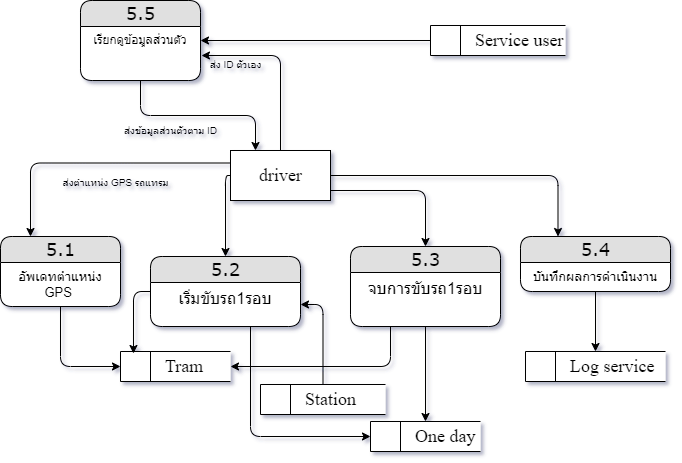

The diagram above was exported from draw.io. Its source (the exported page's mxGraphModel, read from the mxfile embedded in the PNG):
<mxGraphModel dx="868" dy="450" grid="1" gridSize="10" guides="1" tooltips="1" connect="1" arrows="1" fold="1" page="1" pageScale="1" pageWidth="850" pageHeight="1100" math="0" shadow="0">
  <root>
    <mxCell id="OiAxzabeJEKrWrwfa-2z-0" />
    <mxCell id="OiAxzabeJEKrWrwfa-2z-1" parent="OiAxzabeJEKrWrwfa-2z-0" />
    <mxCell id="OLXFOCxYkcLwSIoPn4PO-4" style="edgeStyle=orthogonalEdgeStyle;rounded=1;orthogonalLoop=1;jettySize=auto;html=1;entryX=0.25;entryY=0;entryDx=0;entryDy=0;fontSize=9;exitX=0;exitY=0.25;exitDx=0;exitDy=0;" parent="OiAxzabeJEKrWrwfa-2z-1" source="1xCXj_ltyehnPE261xCn-0" target="OLXFOCxYkcLwSIoPn4PO-0" edge="1">
      <mxGeometry relative="1" as="geometry" />
    </mxCell>
    <mxCell id="OLXFOCxYkcLwSIoPn4PO-21" style="edgeStyle=orthogonalEdgeStyle;rounded=1;orthogonalLoop=1;jettySize=auto;html=1;entryX=0.25;entryY=0;entryDx=0;entryDy=0;fontSize=10;" parent="OiAxzabeJEKrWrwfa-2z-1" source="1xCXj_ltyehnPE261xCn-0" target="OLXFOCxYkcLwSIoPn4PO-19" edge="1">
      <mxGeometry relative="1" as="geometry" />
    </mxCell>
    <mxCell id="DdLKM4818lWrdnz664An-32" style="edgeStyle=orthogonalEdgeStyle;rounded=1;orthogonalLoop=1;jettySize=auto;html=1;entryX=0.5;entryY=0;entryDx=0;entryDy=0;fontSize=16;" parent="OiAxzabeJEKrWrwfa-2z-1" source="1xCXj_ltyehnPE261xCn-0" target="DdLKM4818lWrdnz664An-24" edge="1">
      <mxGeometry relative="1" as="geometry">
        <Array as="points">
          <mxPoint x="245" y="315" />
        </Array>
      </mxGeometry>
    </mxCell>
    <mxCell id="DdLKM4818lWrdnz664An-33" style="edgeStyle=orthogonalEdgeStyle;rounded=1;orthogonalLoop=1;jettySize=auto;html=1;entryX=0.5;entryY=0;entryDx=0;entryDy=0;fontSize=16;" parent="OiAxzabeJEKrWrwfa-2z-1" source="1xCXj_ltyehnPE261xCn-0" target="DdLKM4818lWrdnz664An-30" edge="1">
      <mxGeometry relative="1" as="geometry">
        <Array as="points">
          <mxPoint x="445" y="330" />
        </Array>
      </mxGeometry>
    </mxCell>
    <mxCell id="y5NZs5vZRkgvx3Tm8cMH-1" style="edgeStyle=orthogonalEdgeStyle;rounded=1;orthogonalLoop=1;jettySize=auto;html=1;entryX=1.008;entryY=0.659;entryDx=0;entryDy=0;entryPerimeter=0;fontSize=16;" parent="OiAxzabeJEKrWrwfa-2z-1" source="1xCXj_ltyehnPE261xCn-0" target="DdLKM4818lWrdnz664An-16" edge="1">
      <mxGeometry relative="1" as="geometry" />
    </mxCell>
    <mxCell id="1xCXj_ltyehnPE261xCn-0" value="driver" style="html=1;dashed=0;whitespace=wrap;fontFamily=Times New Roman;fontSize=18;align=center;" parent="OiAxzabeJEKrWrwfa-2z-1" vertex="1">
      <mxGeometry x="250" y="290" width="100" height="50" as="geometry" />
    </mxCell>
    <mxCell id="uUp6Tw1h1k9yP0ncPPfH-2" style="edgeStyle=orthogonalEdgeStyle;rounded=1;orthogonalLoop=1;jettySize=auto;html=1;fontSize=16;" parent="OiAxzabeJEKrWrwfa-2z-1" source="ucE8utQFNFwlj-R3xfKX-0" target="DdLKM4818lWrdnz664An-25" edge="1">
      <mxGeometry relative="1" as="geometry" />
    </mxCell>
    <mxCell id="ucE8utQFNFwlj-R3xfKX-0" value="&lt;blockquote style=&quot;margin: 0 0 0 40px ; border: none ; padding: 0px&quot;&gt;Station&lt;/blockquote&gt;" style="html=1;dashed=0;whitespace=wrap;shape=mxgraph.dfd.dataStoreID;align=left;spacingLeft=3;points=[[0,0],[0.5,0],[1,0],[0,0.5],[1,0.5],[0,1],[0.5,1],[1,1]];fontFamily=Times New Roman;fontSize=18;" parent="OiAxzabeJEKrWrwfa-2z-1" vertex="1">
      <mxGeometry x="280" y="524" width="125" height="30" as="geometry" />
    </mxCell>
    <mxCell id="ucE8utQFNFwlj-R3xfKX-1" value="&lt;blockquote style=&quot;margin: 0 0 0 40px ; border: none ; padding: 0px&quot;&gt;Tram&lt;/blockquote&gt;" style="html=1;dashed=0;whitespace=wrap;shape=mxgraph.dfd.dataStoreID;align=left;spacingLeft=3;points=[[0,0],[0.5,0],[1,0],[0,0.5],[1,0.5],[0,1],[0.5,1],[1,1]];fontFamily=Times New Roman;fontSize=18;" parent="OiAxzabeJEKrWrwfa-2z-1" vertex="1">
      <mxGeometry x="140" y="491" width="110" height="30" as="geometry" />
    </mxCell>
    <mxCell id="ucE8utQFNFwlj-R3xfKX-2" value="&lt;blockquote style=&quot;margin: 0 0 0 40px ; border: none ; padding: 0px&quot;&gt;One day&lt;/blockquote&gt;" style="html=1;dashed=0;whitespace=wrap;shape=mxgraph.dfd.dataStoreID;align=left;spacingLeft=3;points=[[0,0],[0.5,0],[1,0],[0,0.5],[1,0.5],[0,1],[0.5,1],[1,1]];fontFamily=Times New Roman;fontSize=18;" parent="OiAxzabeJEKrWrwfa-2z-1" vertex="1">
      <mxGeometry x="390" y="561" width="110" height="30" as="geometry" />
    </mxCell>
    <mxCell id="ucE8utQFNFwlj-R3xfKX-3" value="&lt;blockquote style=&quot;margin: 0 0 0 40px ; border: none ; padding: 0px&quot;&gt;Log service&lt;/blockquote&gt;" style="html=1;dashed=0;whitespace=wrap;shape=mxgraph.dfd.dataStoreID;align=left;spacingLeft=3;points=[[0,0],[0.5,0],[1,0],[0,0.5],[1,0.5],[0,1],[0.5,1],[1,1]];fontFamily=Times New Roman;fontSize=18;" parent="OiAxzabeJEKrWrwfa-2z-1" vertex="1">
      <mxGeometry x="545" y="491" width="140" height="30" as="geometry" />
    </mxCell>
    <mxCell id="DdLKM4818lWrdnz664An-19" style="edgeStyle=orthogonalEdgeStyle;rounded=1;orthogonalLoop=1;jettySize=auto;html=1;fontSize=10;exitX=0;exitY=0.5;exitDx=0;exitDy=0;" parent="OiAxzabeJEKrWrwfa-2z-1" source="ucE8utQFNFwlj-R3xfKX-4" target="DdLKM4818lWrdnz664An-15" edge="1">
      <mxGeometry relative="1" as="geometry" />
    </mxCell>
    <mxCell id="ucE8utQFNFwlj-R3xfKX-4" value="&lt;blockquote style=&quot;margin: 0 0 0 40px ; border: none ; padding: 0px&quot;&gt;Service user&lt;/blockquote&gt;" style="html=1;dashed=0;whitespace=wrap;shape=mxgraph.dfd.dataStoreID;align=left;spacingLeft=3;points=[[0,0],[0.5,0],[1,0],[0,0.5],[1,0.5],[0,1],[0.5,1],[1,1]];fontFamily=Times New Roman;fontSize=18;" parent="OiAxzabeJEKrWrwfa-2z-1" vertex="1">
      <mxGeometry x="450" y="165" width="135" height="30" as="geometry" />
    </mxCell>
    <mxCell id="DdLKM4818lWrdnz664An-0" style="edgeStyle=orthogonalEdgeStyle;rounded=1;orthogonalLoop=1;jettySize=auto;html=1;entryX=0;entryY=0.5;entryDx=0;entryDy=0;fontSize=10;" parent="OiAxzabeJEKrWrwfa-2z-1" source="OLXFOCxYkcLwSIoPn4PO-0" target="ucE8utQFNFwlj-R3xfKX-1" edge="1">
      <mxGeometry relative="1" as="geometry" />
    </mxCell>
    <mxCell id="OLXFOCxYkcLwSIoPn4PO-0" value="&lt;font style=&quot;font-size: 18px&quot;&gt;5.1&lt;br&gt;&lt;/font&gt;" style="swimlane;html=1;fontStyle=0;childLayout=stackLayout;horizontal=1;startSize=26;fillColor=#e0e0e0;horizontalStack=0;resizeParent=1;resizeLast=0;collapsible=1;marginBottom=0;swimlaneFillColor=#ffffff;align=center;rounded=1;shadow=0;comic=0;labelBackgroundColor=none;strokeWidth=1;fontFamily=Verdana;fontSize=12" parent="OiAxzabeJEKrWrwfa-2z-1" vertex="1">
      <mxGeometry x="20" y="376" width="120" height="70" as="geometry" />
    </mxCell>
    <mxCell id="OLXFOCxYkcLwSIoPn4PO-1" value="&lt;font style=&quot;font-size: 13px&quot;&gt;อัพเดทตำแหน่ง GPS&amp;nbsp;&lt;/font&gt;" style="text;html=1;strokeColor=none;fillColor=none;spacingLeft=4;spacingRight=4;whiteSpace=wrap;overflow=hidden;rotatable=0;points=[[0,0.5],[1,0.5]];portConstraint=eastwest;align=center;" parent="OLXFOCxYkcLwSIoPn4PO-0" vertex="1">
      <mxGeometry y="26" width="120" height="44" as="geometry" />
    </mxCell>
    <mxCell id="OLXFOCxYkcLwSIoPn4PO-22" style="edgeStyle=orthogonalEdgeStyle;rounded=1;orthogonalLoop=1;jettySize=auto;html=1;fontSize=10;" parent="OiAxzabeJEKrWrwfa-2z-1" source="OLXFOCxYkcLwSIoPn4PO-19" target="ucE8utQFNFwlj-R3xfKX-3" edge="1">
      <mxGeometry relative="1" as="geometry" />
    </mxCell>
    <mxCell id="OLXFOCxYkcLwSIoPn4PO-19" value="&lt;font style=&quot;font-size: 18px&quot;&gt;5.4&lt;br&gt;&lt;/font&gt;" style="swimlane;html=1;fontStyle=0;childLayout=stackLayout;horizontal=1;startSize=26;fillColor=#e0e0e0;horizontalStack=0;resizeParent=1;resizeLast=0;collapsible=1;marginBottom=0;swimlaneFillColor=#ffffff;align=center;rounded=1;shadow=0;comic=0;labelBackgroundColor=none;strokeWidth=1;fontFamily=Verdana;fontSize=12" parent="OiAxzabeJEKrWrwfa-2z-1" vertex="1">
      <mxGeometry x="540" y="376" width="150" height="55" as="geometry" />
    </mxCell>
    <mxCell id="OLXFOCxYkcLwSIoPn4PO-20" value="&lt;font style=&quot;font-size: 13px&quot;&gt;บันทึกผลการดำเนินงาน&lt;/font&gt;" style="text;html=1;strokeColor=none;fillColor=none;spacingLeft=4;spacingRight=4;whiteSpace=wrap;overflow=hidden;rotatable=0;points=[[0,0.5],[1,0.5]];portConstraint=eastwest;align=center;" parent="OLXFOCxYkcLwSIoPn4PO-19" vertex="1">
      <mxGeometry y="26" width="150" height="24" as="geometry" />
    </mxCell>
    <mxCell id="DdLKM4818lWrdnz664An-20" style="edgeStyle=orthogonalEdgeStyle;rounded=1;orthogonalLoop=1;jettySize=auto;html=1;entryX=0.25;entryY=0;entryDx=0;entryDy=0;fontSize=10;exitX=0.5;exitY=1;exitDx=0;exitDy=0;" parent="OiAxzabeJEKrWrwfa-2z-1" source="DdLKM4818lWrdnz664An-15" target="1xCXj_ltyehnPE261xCn-0" edge="1">
      <mxGeometry relative="1" as="geometry" />
    </mxCell>
    <mxCell id="DdLKM4818lWrdnz664An-15" value="&lt;font style=&quot;font-size: 18px&quot;&gt;5.5&lt;br&gt;&lt;/font&gt;" style="swimlane;html=1;fontStyle=0;childLayout=stackLayout;horizontal=1;startSize=26;fillColor=#e0e0e0;horizontalStack=0;resizeParent=1;resizeLast=0;collapsible=1;marginBottom=0;swimlaneFillColor=#ffffff;align=center;rounded=1;shadow=0;comic=0;labelBackgroundColor=none;strokeWidth=1;fontFamily=Verdana;fontSize=12" parent="OiAxzabeJEKrWrwfa-2z-1" vertex="1">
      <mxGeometry x="100" y="140" width="120" height="80" as="geometry" />
    </mxCell>
    <mxCell id="DdLKM4818lWrdnz664An-16" value="&lt;span&gt;เรียกดูข้อมููลส่วนตัว&lt;br&gt;&lt;/span&gt;" style="text;html=1;strokeColor=none;fillColor=none;spacingLeft=4;spacingRight=4;whiteSpace=wrap;overflow=hidden;rotatable=0;points=[[0,0.5],[1,0.5]];portConstraint=eastwest;align=center;" parent="DdLKM4818lWrdnz664An-15" vertex="1">
      <mxGeometry y="26" width="120" height="44" as="geometry" />
    </mxCell>
    <mxCell id="uUp6Tw1h1k9yP0ncPPfH-1" style="edgeStyle=orthogonalEdgeStyle;rounded=1;orthogonalLoop=1;jettySize=auto;html=1;entryX=0.118;entryY=0.067;entryDx=0;entryDy=0;entryPerimeter=0;fontSize=16;" parent="OiAxzabeJEKrWrwfa-2z-1" source="DdLKM4818lWrdnz664An-24" target="ucE8utQFNFwlj-R3xfKX-1" edge="1">
      <mxGeometry relative="1" as="geometry">
        <Array as="points">
          <mxPoint x="153" y="431" />
        </Array>
      </mxGeometry>
    </mxCell>
    <mxCell id="QerC64HeaPKMMaIp4Ndn-1" style="edgeStyle=orthogonalEdgeStyle;rounded=1;orthogonalLoop=1;jettySize=auto;html=1;entryX=0;entryY=0.5;entryDx=0;entryDy=0;" parent="OiAxzabeJEKrWrwfa-2z-1" source="DdLKM4818lWrdnz664An-24" target="ucE8utQFNFwlj-R3xfKX-2" edge="1">
      <mxGeometry relative="1" as="geometry">
        <Array as="points">
          <mxPoint x="270" y="576" />
        </Array>
      </mxGeometry>
    </mxCell>
    <mxCell id="DdLKM4818lWrdnz664An-24" value="&lt;font style=&quot;font-size: 18px&quot;&gt;5.2&lt;br&gt;&lt;/font&gt;" style="swimlane;html=1;fontStyle=0;childLayout=stackLayout;horizontal=1;startSize=26;fillColor=#e0e0e0;horizontalStack=0;resizeParent=1;resizeLast=0;collapsible=1;marginBottom=0;swimlaneFillColor=#ffffff;align=center;rounded=1;shadow=0;comic=0;labelBackgroundColor=none;strokeWidth=1;fontFamily=Verdana;fontSize=12" parent="OiAxzabeJEKrWrwfa-2z-1" vertex="1">
      <mxGeometry x="170" y="396" width="150" height="70" as="geometry" />
    </mxCell>
    <mxCell id="DdLKM4818lWrdnz664An-25" value="&lt;span style=&quot;font-size: 16px&quot;&gt;เริ่มขับรถ1รอบ&lt;/span&gt;" style="text;html=1;strokeColor=none;fillColor=none;spacingLeft=4;spacingRight=4;whiteSpace=wrap;overflow=hidden;rotatable=0;points=[[0,0.5],[1,0.5]];portConstraint=eastwest;align=center;" parent="DdLKM4818lWrdnz664An-24" vertex="1">
      <mxGeometry y="26" width="150" height="44" as="geometry" />
    </mxCell>
    <mxCell id="uUp6Tw1h1k9yP0ncPPfH-4" style="edgeStyle=orthogonalEdgeStyle;rounded=1;orthogonalLoop=1;jettySize=auto;html=1;fontSize=16;" parent="OiAxzabeJEKrWrwfa-2z-1" source="DdLKM4818lWrdnz664An-30" target="ucE8utQFNFwlj-R3xfKX-2" edge="1">
      <mxGeometry relative="1" as="geometry" />
    </mxCell>
    <mxCell id="uUp6Tw1h1k9yP0ncPPfH-5" style="edgeStyle=orthogonalEdgeStyle;rounded=1;orthogonalLoop=1;jettySize=auto;html=1;fontSize=16;" parent="OiAxzabeJEKrWrwfa-2z-1" source="DdLKM4818lWrdnz664An-30" target="ucE8utQFNFwlj-R3xfKX-1" edge="1">
      <mxGeometry relative="1" as="geometry">
        <Array as="points">
          <mxPoint x="410" y="506" />
          <mxPoint x="195" y="506" />
        </Array>
      </mxGeometry>
    </mxCell>
    <mxCell id="DdLKM4818lWrdnz664An-30" value="&lt;font style=&quot;font-size: 18px&quot;&gt;5.3&lt;br&gt;&lt;/font&gt;" style="swimlane;html=1;fontStyle=0;childLayout=stackLayout;horizontal=1;startSize=26;fillColor=#e0e0e0;horizontalStack=0;resizeParent=1;resizeLast=0;collapsible=1;marginBottom=0;swimlaneFillColor=#ffffff;align=center;rounded=1;shadow=0;comic=0;labelBackgroundColor=none;strokeWidth=1;fontFamily=Verdana;fontSize=12" parent="OiAxzabeJEKrWrwfa-2z-1" vertex="1">
      <mxGeometry x="370" y="386" width="150" height="80" as="geometry" />
    </mxCell>
    <mxCell id="DdLKM4818lWrdnz664An-31" value="&lt;span style=&quot;font-size: 16px&quot;&gt;จบการขับรถ1รอบ&lt;/span&gt;" style="text;html=1;strokeColor=none;fillColor=none;spacingLeft=4;spacingRight=4;whiteSpace=wrap;overflow=hidden;rotatable=0;points=[[0,0.5],[1,0.5]];portConstraint=eastwest;align=center;" parent="DdLKM4818lWrdnz664An-30" vertex="1">
      <mxGeometry y="26" width="150" height="44" as="geometry" />
    </mxCell>
    <mxCell id="y5NZs5vZRkgvx3Tm8cMH-0" value="&lt;font style=&quot;font-size: 10px&quot;&gt;ส่งตำแหน่ง GPS รถแทรม&lt;/font&gt;" style="text;html=1;align=center;verticalAlign=middle;resizable=0;points=[];autosize=1;strokeColor=none;fillColor=none;fontSize=16;" parent="OiAxzabeJEKrWrwfa-2z-1" vertex="1">
      <mxGeometry x="75" y="305" width="120" height="30" as="geometry" />
    </mxCell>
    <mxCell id="y5NZs5vZRkgvx3Tm8cMH-3" value="&lt;font style=&quot;font-size: 10px&quot;&gt;ส่ง ID ตัวเอง&lt;/font&gt;" style="text;html=1;align=center;verticalAlign=middle;resizable=0;points=[];autosize=1;strokeColor=none;fillColor=none;fontSize=16;" parent="OiAxzabeJEKrWrwfa-2z-1" vertex="1">
      <mxGeometry x="220" y="187" width="70" height="30" as="geometry" />
    </mxCell>
    <mxCell id="TjWcAx_mzkKF-ECf5Vvh-0" value="ส่งข้อมูลส่วนตัวตาม ID" style="text;html=1;align=center;verticalAlign=middle;resizable=0;points=[];autosize=1;strokeColor=none;fillColor=none;fontSize=10;" parent="OiAxzabeJEKrWrwfa-2z-1" vertex="1">
      <mxGeometry x="135" y="260" width="110" height="20" as="geometry" />
    </mxCell>
  </root>
</mxGraphModel>